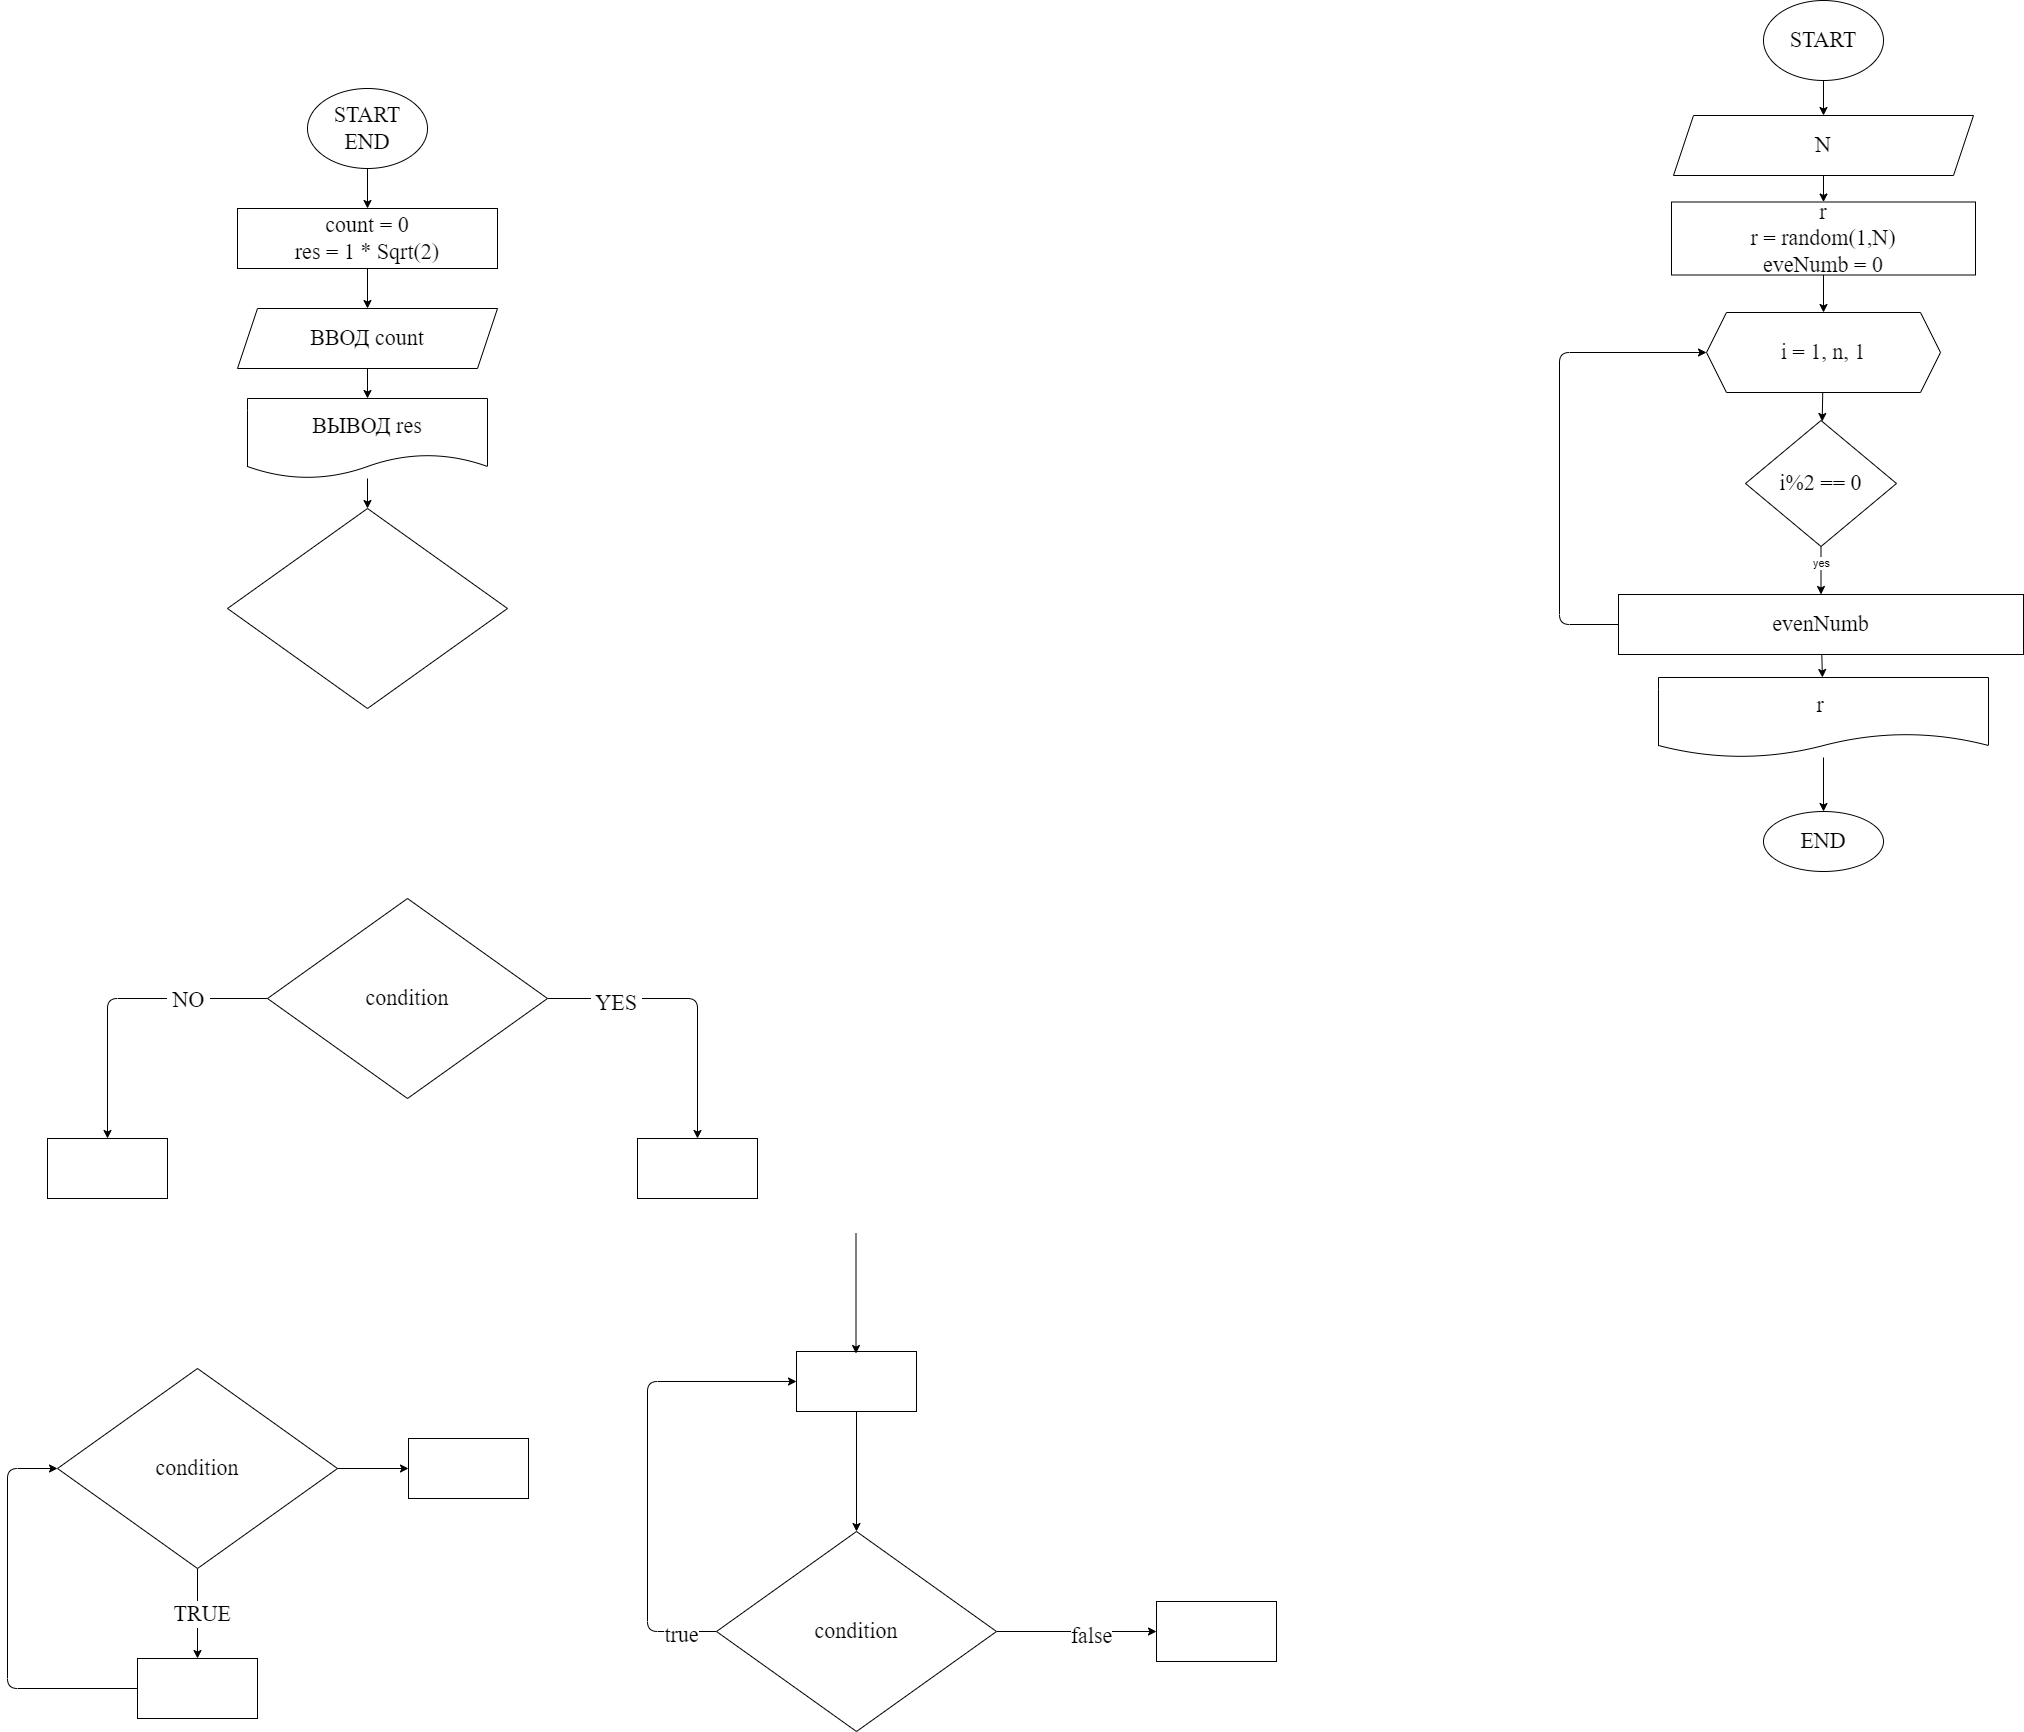

The diagram above was exported from draw.io. Its source (the exported page's mxGraphModel, read from the mxfile embedded in the PNG):
<mxGraphModel dx="964" dy="947" grid="0" gridSize="10" guides="1" tooltips="1" connect="1" arrows="1" fold="1" page="0" pageScale="1" pageWidth="1000" pageHeight="700" math="0" shadow="0">
  <root>
    <mxCell id="0" />
    <mxCell id="1" parent="0" />
    <mxCell id="7" value="" style="edgeStyle=none;html=1;fontFamily=Fira Code;fontSize=22;" parent="1" source="2" target="6" edge="1">
      <mxGeometry relative="1" as="geometry" />
    </mxCell>
    <mxCell id="2" value="START&lt;br&gt;END" style="ellipse;whiteSpace=wrap;html=1;fontFamily=Fira Code;fontSize=22;" parent="1" vertex="1">
      <mxGeometry x="350" y="10" width="120" height="80" as="geometry" />
    </mxCell>
    <mxCell id="9" value="" style="edgeStyle=none;html=1;fontFamily=Fira Code;fontSize=22;" parent="1" source="6" target="8" edge="1">
      <mxGeometry relative="1" as="geometry" />
    </mxCell>
    <mxCell id="6" value="count = 0&lt;br&gt;res = 1 * Sqrt(2)" style="whiteSpace=wrap;html=1;fontSize=22;fontFamily=Fira Code;" parent="1" vertex="1">
      <mxGeometry x="280" y="130" width="260" height="60" as="geometry" />
    </mxCell>
    <mxCell id="11" value="" style="edgeStyle=none;html=1;fontFamily=Fira Code;fontSize=22;" parent="1" source="8" target="10" edge="1">
      <mxGeometry relative="1" as="geometry" />
    </mxCell>
    <mxCell id="8" value="ВВОД count" style="shape=parallelogram;perimeter=parallelogramPerimeter;whiteSpace=wrap;html=1;fixedSize=1;fontSize=22;fontFamily=Fira Code;" parent="1" vertex="1">
      <mxGeometry x="280" y="230" width="260" height="60" as="geometry" />
    </mxCell>
    <mxCell id="14" value="" style="edgeStyle=none;html=1;fontFamily=Fira Code;fontSize=22;" parent="1" source="10" target="13" edge="1">
      <mxGeometry relative="1" as="geometry" />
    </mxCell>
    <mxCell id="10" value="ВЫВОД res" style="shape=document;whiteSpace=wrap;html=1;boundedLbl=1;fontSize=22;fontFamily=Fira Code;" parent="1" vertex="1">
      <mxGeometry x="290" y="320" width="240" height="80" as="geometry" />
    </mxCell>
    <mxCell id="13" value="" style="rhombus;whiteSpace=wrap;html=1;fontSize=22;fontFamily=Fira Code;" parent="1" vertex="1">
      <mxGeometry x="270" y="430" width="280" height="200" as="geometry" />
    </mxCell>
    <mxCell id="17" value="" style="edgeStyle=none;html=1;fontFamily=Fira Code;fontSize=22;" parent="1" source="15" target="16" edge="1">
      <mxGeometry relative="1" as="geometry">
        <Array as="points">
          <mxPoint x="740" y="920" />
        </Array>
      </mxGeometry>
    </mxCell>
    <mxCell id="20" value="&amp;nbsp;YES&amp;nbsp;" style="edgeLabel;html=1;align=center;verticalAlign=middle;resizable=0;points=[];fontSize=22;fontFamily=Fira Code;" parent="17" vertex="1" connectable="0">
      <mxGeometry x="-0.5322" y="-4" relative="1" as="geometry">
        <mxPoint as="offset" />
      </mxGeometry>
    </mxCell>
    <mxCell id="19" value="" style="edgeStyle=none;html=1;fontFamily=Fira Code;fontSize=22;" parent="1" source="15" target="18" edge="1">
      <mxGeometry relative="1" as="geometry">
        <Array as="points">
          <mxPoint x="150" y="920" />
        </Array>
      </mxGeometry>
    </mxCell>
    <mxCell id="21" value="&amp;nbsp;NO&amp;nbsp;" style="edgeLabel;html=1;align=center;verticalAlign=middle;resizable=0;points=[];fontSize=22;fontFamily=Fira Code;" parent="19" vertex="1" connectable="0">
      <mxGeometry x="-0.4656" y="1" relative="1" as="geometry">
        <mxPoint as="offset" />
      </mxGeometry>
    </mxCell>
    <mxCell id="15" value="condition" style="rhombus;whiteSpace=wrap;html=1;fontSize=22;fontFamily=Fira Code;" parent="1" vertex="1">
      <mxGeometry x="310" y="820" width="280" height="200" as="geometry" />
    </mxCell>
    <mxCell id="16" value="" style="whiteSpace=wrap;html=1;fontSize=22;fontFamily=Fira Code;" parent="1" vertex="1">
      <mxGeometry x="680" y="1060" width="120" height="60" as="geometry" />
    </mxCell>
    <mxCell id="18" value="" style="whiteSpace=wrap;html=1;fontSize=22;fontFamily=Fira Code;" parent="1" vertex="1">
      <mxGeometry x="90" y="1060" width="120" height="60" as="geometry" />
    </mxCell>
    <mxCell id="24" value="" style="edgeStyle=none;html=1;fontFamily=Fira Code;fontSize=22;" parent="1" source="22" target="23" edge="1">
      <mxGeometry relative="1" as="geometry" />
    </mxCell>
    <mxCell id="25" value="&amp;nbsp;TRUE&amp;nbsp;" style="edgeLabel;html=1;align=center;verticalAlign=middle;resizable=0;points=[];fontSize=22;fontFamily=Fira Code;" parent="24" vertex="1" connectable="0">
      <mxGeometry x="-0.0033" y="4" relative="1" as="geometry">
        <mxPoint as="offset" />
      </mxGeometry>
    </mxCell>
    <mxCell id="34" value="" style="edgeStyle=none;html=1;fontFamily=Fira Code;fontSize=22;" parent="1" source="22" target="33" edge="1">
      <mxGeometry relative="1" as="geometry" />
    </mxCell>
    <mxCell id="22" value="condition" style="rhombus;whiteSpace=wrap;html=1;fontSize=22;fontFamily=Fira Code;" parent="1" vertex="1">
      <mxGeometry x="100" y="1290" width="280" height="200" as="geometry" />
    </mxCell>
    <mxCell id="26" style="edgeStyle=none;html=1;entryX=0;entryY=0.5;entryDx=0;entryDy=0;fontFamily=Fira Code;fontSize=22;" parent="1" source="23" target="22" edge="1">
      <mxGeometry relative="1" as="geometry">
        <Array as="points">
          <mxPoint x="50" y="1610" />
          <mxPoint x="50" y="1390" />
        </Array>
      </mxGeometry>
    </mxCell>
    <mxCell id="23" value="" style="whiteSpace=wrap;html=1;fontSize=22;fontFamily=Fira Code;" parent="1" vertex="1">
      <mxGeometry x="180" y="1580" width="120" height="60" as="geometry" />
    </mxCell>
    <mxCell id="32" style="edgeStyle=none;html=1;entryX=0;entryY=0.5;entryDx=0;entryDy=0;fontFamily=Fira Code;fontSize=22;" parent="1" source="27" target="28" edge="1">
      <mxGeometry relative="1" as="geometry">
        <Array as="points">
          <mxPoint x="690" y="1553" />
          <mxPoint x="690" y="1303" />
        </Array>
      </mxGeometry>
    </mxCell>
    <mxCell id="36" value="true" style="edgeLabel;html=1;align=center;verticalAlign=middle;resizable=0;points=[];fontSize=22;fontFamily=Fira Code;" parent="32" vertex="1" connectable="0">
      <mxGeometry x="-0.8462" y="3" relative="1" as="geometry">
        <mxPoint as="offset" />
      </mxGeometry>
    </mxCell>
    <mxCell id="38" value="" style="edgeStyle=none;html=1;fontFamily=Fira Code;fontSize=22;" parent="1" source="27" target="37" edge="1">
      <mxGeometry relative="1" as="geometry" />
    </mxCell>
    <mxCell id="39" value="false" style="edgeLabel;html=1;align=center;verticalAlign=middle;resizable=0;points=[];fontSize=22;fontFamily=Fira Code;" parent="38" vertex="1" connectable="0">
      <mxGeometry x="0.1729" y="-4" relative="1" as="geometry">
        <mxPoint as="offset" />
      </mxGeometry>
    </mxCell>
    <mxCell id="27" value="condition" style="rhombus;whiteSpace=wrap;html=1;fontSize=22;fontFamily=Fira Code;" parent="1" vertex="1">
      <mxGeometry x="759" y="1453" width="280" height="200" as="geometry" />
    </mxCell>
    <mxCell id="29" style="edgeStyle=none;html=1;entryX=0.5;entryY=0;entryDx=0;entryDy=0;fontFamily=Fira Code;fontSize=22;" parent="1" source="28" target="27" edge="1">
      <mxGeometry relative="1" as="geometry" />
    </mxCell>
    <mxCell id="28" value="" style="whiteSpace=wrap;html=1;fontSize=22;fontFamily=Fira Code;" parent="1" vertex="1">
      <mxGeometry x="839" y="1273" width="120" height="60" as="geometry" />
    </mxCell>
    <mxCell id="31" style="edgeStyle=none;html=1;entryX=0.5;entryY=0;entryDx=0;entryDy=0;fontFamily=Fira Code;fontSize=22;" parent="1" edge="1">
      <mxGeometry relative="1" as="geometry">
        <mxPoint x="898.5" y="1155" as="sourcePoint" />
        <mxPoint x="898.5" y="1275" as="targetPoint" />
      </mxGeometry>
    </mxCell>
    <mxCell id="33" value="" style="whiteSpace=wrap;html=1;fontSize=22;fontFamily=Fira Code;" parent="1" vertex="1">
      <mxGeometry x="451" y="1360" width="120" height="60" as="geometry" />
    </mxCell>
    <mxCell id="37" value="" style="whiteSpace=wrap;html=1;fontSize=22;fontFamily=Fira Code;" parent="1" vertex="1">
      <mxGeometry x="1199" y="1523" width="120" height="60" as="geometry" />
    </mxCell>
    <mxCell id="45" value="" style="edgeStyle=none;html=1;fontFamily=Fira Code;fontSize=22;" parent="1" source="41" target="44" edge="1">
      <mxGeometry relative="1" as="geometry" />
    </mxCell>
    <mxCell id="41" value="START" style="ellipse;whiteSpace=wrap;html=1;fontFamily=Fira Code;fontSize=22;" parent="1" vertex="1">
      <mxGeometry x="1806" y="-78" width="120" height="80" as="geometry" />
    </mxCell>
    <mxCell id="52" value="" style="edgeStyle=none;html=1;" edge="1" parent="1" source="44" target="46">
      <mxGeometry relative="1" as="geometry" />
    </mxCell>
    <mxCell id="44" value="N" style="shape=parallelogram;perimeter=parallelogramPerimeter;whiteSpace=wrap;html=1;fixedSize=1;fontSize=22;fontFamily=Fira Code;" parent="1" vertex="1">
      <mxGeometry x="1716" y="37" width="300" height="60" as="geometry" />
    </mxCell>
    <mxCell id="58" value="" style="edgeStyle=none;html=1;" edge="1" parent="1" source="46" target="57">
      <mxGeometry relative="1" as="geometry" />
    </mxCell>
    <mxCell id="46" value="r&lt;br&gt;r = random(1,N)&lt;br&gt;eveNumb = 0" style="whiteSpace=wrap;html=1;fontSize=22;fontFamily=Fira Code;" parent="1" vertex="1">
      <mxGeometry x="1714" y="123.5" width="304" height="73" as="geometry" />
    </mxCell>
    <mxCell id="69" value="" style="edgeStyle=none;html=1;" edge="1" parent="1" source="48" target="50">
      <mxGeometry relative="1" as="geometry" />
    </mxCell>
    <mxCell id="48" value="r&amp;nbsp;" style="shape=document;whiteSpace=wrap;html=1;boundedLbl=1;fontSize=22;fontFamily=Fira Code;" parent="1" vertex="1">
      <mxGeometry x="1701" y="599" width="330" height="80" as="geometry" />
    </mxCell>
    <mxCell id="50" value="END" style="ellipse;whiteSpace=wrap;html=1;fontSize=22;fontFamily=Fira Code;" parent="1" vertex="1">
      <mxGeometry x="1806" y="733" width="120" height="60" as="geometry" />
    </mxCell>
    <mxCell id="60" value="" style="edgeStyle=none;html=1;" edge="1" parent="1" source="57" target="59">
      <mxGeometry relative="1" as="geometry" />
    </mxCell>
    <mxCell id="57" value="i = 1, n, 1" style="shape=hexagon;perimeter=hexagonPerimeter2;whiteSpace=wrap;html=1;fixedSize=1;fontSize=22;fontFamily=Fira Code;" vertex="1" parent="1">
      <mxGeometry x="1749" y="234" width="234" height="80" as="geometry" />
    </mxCell>
    <mxCell id="62" value="" style="edgeStyle=none;html=1;" edge="1" parent="1" source="59" target="61">
      <mxGeometry relative="1" as="geometry" />
    </mxCell>
    <mxCell id="63" value="yes" style="edgeLabel;html=1;align=center;verticalAlign=middle;resizable=0;points=[];" vertex="1" connectable="0" parent="62">
      <mxGeometry x="-0.3274" relative="1" as="geometry">
        <mxPoint as="offset" />
      </mxGeometry>
    </mxCell>
    <mxCell id="59" value="i%2 == 0" style="rhombus;whiteSpace=wrap;html=1;fontSize=22;fontFamily=Fira Code;" vertex="1" parent="1">
      <mxGeometry x="1788" y="342" width="151" height="126" as="geometry" />
    </mxCell>
    <mxCell id="65" style="edgeStyle=none;html=1;exitX=0;exitY=0.5;exitDx=0;exitDy=0;entryX=0;entryY=0.5;entryDx=0;entryDy=0;" edge="1" parent="1" source="61" target="57">
      <mxGeometry relative="1" as="geometry">
        <mxPoint x="1661" y="267" as="targetPoint" />
        <Array as="points">
          <mxPoint x="1602" y="546" />
          <mxPoint x="1602" y="274" />
        </Array>
      </mxGeometry>
    </mxCell>
    <mxCell id="67" value="" style="edgeStyle=none;html=1;" edge="1" parent="1" source="61" target="48">
      <mxGeometry relative="1" as="geometry" />
    </mxCell>
    <mxCell id="61" value="evenNumb" style="whiteSpace=wrap;html=1;fontSize=22;fontFamily=Fira Code;" vertex="1" parent="1">
      <mxGeometry x="1661" y="516" width="405" height="60" as="geometry" />
    </mxCell>
  </root>
</mxGraphModel>